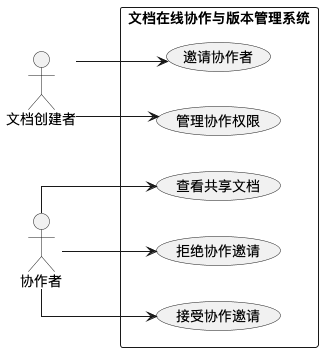

The diagram above was rendered by PlantUML. Its source (embedded in the PNG):
@startuml
left to right direction
skinparam packageStyle rectangle
skinparam linetype ortho

actor "文档创建者" as Creator
actor "协作者" as Collaborator

rectangle "文档在线协作与版本管理系统" {
  usecase "邀请协作者" as UC_Invite
  usecase "管理协作权限" as UC_Permission
  usecase "接受协作邀请" as UC_Accept
  usecase "拒绝协作邀请" as UC_Reject
  usecase "查看共享文档" as UC_SharedDoc
}

Creator --> UC_Invite
Creator --> UC_Permission
Collaborator --> UC_Accept
Collaborator --> UC_Reject
Collaborator --> UC_SharedDoc
@enduml